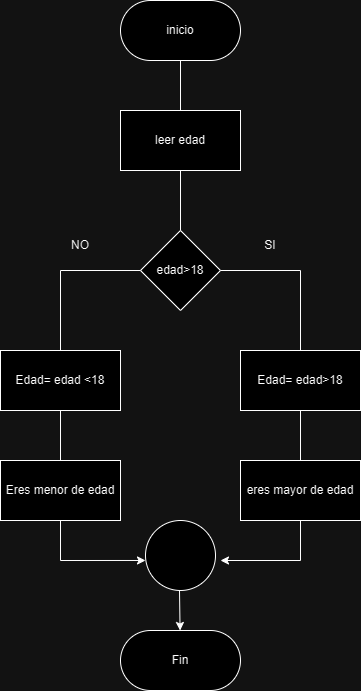

The diagram above was exported from draw.io. Its source (the exported page's mxGraphModel, read from the mxfile embedded in the PNG):
<mxGraphModel dx="1072" dy="481" grid="1" gridSize="10" guides="1" tooltips="1" connect="1" arrows="1" fold="1" page="1" pageScale="1" pageWidth="827" pageHeight="1169" math="0" shadow="0">
  <root>
    <mxCell id="0" />
    <mxCell id="1" parent="0" />
    <mxCell id="L7WZNwHrlM5XByXVGJO4-2" value="inicio" style="rounded=1;whiteSpace=wrap;html=1;arcSize=50;" vertex="1" parent="1">
      <mxGeometry x="340" y="40" width="120" height="60" as="geometry" />
    </mxCell>
    <mxCell id="L7WZNwHrlM5XByXVGJO4-3" value="leer edad" style="rounded=0;whiteSpace=wrap;html=1;" vertex="1" parent="1">
      <mxGeometry x="340" y="150" width="120" height="60" as="geometry" />
    </mxCell>
    <mxCell id="L7WZNwHrlM5XByXVGJO4-4" value="edad&amp;gt;18" style="rhombus;whiteSpace=wrap;html=1;" vertex="1" parent="1">
      <mxGeometry x="360" y="270" width="80" height="80" as="geometry" />
    </mxCell>
    <mxCell id="L7WZNwHrlM5XByXVGJO4-5" value="" style="endArrow=none;html=1;rounded=0;entryX=0.5;entryY=1;entryDx=0;entryDy=0;" edge="1" parent="1" target="L7WZNwHrlM5XByXVGJO4-3">
      <mxGeometry width="50" height="50" relative="1" as="geometry">
        <mxPoint x="400" y="270" as="sourcePoint" />
        <mxPoint x="450" y="230" as="targetPoint" />
      </mxGeometry>
    </mxCell>
    <mxCell id="L7WZNwHrlM5XByXVGJO4-6" value="" style="endArrow=none;html=1;rounded=0;exitX=0.5;exitY=0;exitDx=0;exitDy=0;" edge="1" parent="1" source="L7WZNwHrlM5XByXVGJO4-3">
      <mxGeometry width="50" height="50" relative="1" as="geometry">
        <mxPoint x="350" y="150" as="sourcePoint" />
        <mxPoint x="400" y="100" as="targetPoint" />
      </mxGeometry>
    </mxCell>
    <mxCell id="L7WZNwHrlM5XByXVGJO4-7" value="" style="endArrow=none;html=1;rounded=0;" edge="1" parent="1">
      <mxGeometry width="50" height="50" relative="1" as="geometry">
        <mxPoint x="440" y="310" as="sourcePoint" />
        <mxPoint x="520" y="310" as="targetPoint" />
      </mxGeometry>
    </mxCell>
    <mxCell id="L7WZNwHrlM5XByXVGJO4-8" value="" style="endArrow=none;html=1;rounded=0;" edge="1" parent="1">
      <mxGeometry width="50" height="50" relative="1" as="geometry">
        <mxPoint x="280" y="310" as="sourcePoint" />
        <mxPoint x="360" y="310" as="targetPoint" />
      </mxGeometry>
    </mxCell>
    <mxCell id="L7WZNwHrlM5XByXVGJO4-9" value="NO" style="text;html=1;strokeColor=none;fillColor=none;align=center;verticalAlign=middle;whiteSpace=wrap;rounded=0;" vertex="1" parent="1">
      <mxGeometry x="270" y="270" width="60" height="30" as="geometry" />
    </mxCell>
    <mxCell id="L7WZNwHrlM5XByXVGJO4-10" value="SI" style="text;html=1;strokeColor=none;fillColor=none;align=center;verticalAlign=middle;whiteSpace=wrap;rounded=0;" vertex="1" parent="1">
      <mxGeometry x="460" y="270" width="60" height="30" as="geometry" />
    </mxCell>
    <mxCell id="L7WZNwHrlM5XByXVGJO4-11" value="" style="endArrow=none;html=1;rounded=0;" edge="1" parent="1">
      <mxGeometry width="50" height="50" relative="1" as="geometry">
        <mxPoint x="280" y="390" as="sourcePoint" />
        <mxPoint x="280" y="310" as="targetPoint" />
      </mxGeometry>
    </mxCell>
    <mxCell id="L7WZNwHrlM5XByXVGJO4-12" value="" style="endArrow=none;html=1;rounded=0;" edge="1" parent="1">
      <mxGeometry width="50" height="50" relative="1" as="geometry">
        <mxPoint x="520" y="310" as="sourcePoint" />
        <mxPoint x="520" y="400" as="targetPoint" />
      </mxGeometry>
    </mxCell>
    <mxCell id="L7WZNwHrlM5XByXVGJO4-13" value="Edad= edad&amp;gt;18" style="rounded=0;whiteSpace=wrap;html=1;" vertex="1" parent="1">
      <mxGeometry x="460" y="390" width="120" height="60" as="geometry" />
    </mxCell>
    <mxCell id="L7WZNwHrlM5XByXVGJO4-14" value="Edad= edad &amp;lt;18" style="rounded=0;whiteSpace=wrap;html=1;" vertex="1" parent="1">
      <mxGeometry x="220" y="390" width="120" height="60" as="geometry" />
    </mxCell>
    <mxCell id="L7WZNwHrlM5XByXVGJO4-15" value="Eres menor de edad" style="rounded=0;whiteSpace=wrap;html=1;" vertex="1" parent="1">
      <mxGeometry x="220" y="500" width="120" height="60" as="geometry" />
    </mxCell>
    <mxCell id="L7WZNwHrlM5XByXVGJO4-16" value="" style="endArrow=none;html=1;rounded=0;exitX=0.5;exitY=0;exitDx=0;exitDy=0;" edge="1" parent="1" source="L7WZNwHrlM5XByXVGJO4-15">
      <mxGeometry width="50" height="50" relative="1" as="geometry">
        <mxPoint x="230" y="500" as="sourcePoint" />
        <mxPoint x="280" y="450" as="targetPoint" />
      </mxGeometry>
    </mxCell>
    <mxCell id="L7WZNwHrlM5XByXVGJO4-17" value="" style="endArrow=none;html=1;rounded=0;" edge="1" parent="1" source="L7WZNwHrlM5XByXVGJO4-22">
      <mxGeometry width="50" height="50" relative="1" as="geometry">
        <mxPoint x="520" y="600" as="sourcePoint" />
        <mxPoint x="520" y="450" as="targetPoint" />
      </mxGeometry>
    </mxCell>
    <mxCell id="L7WZNwHrlM5XByXVGJO4-18" value="" style="endArrow=classic;html=1;rounded=0;" edge="1" parent="1">
      <mxGeometry width="50" height="50" relative="1" as="geometry">
        <mxPoint x="520" y="600" as="sourcePoint" />
        <mxPoint x="440" y="600" as="targetPoint" />
      </mxGeometry>
    </mxCell>
    <mxCell id="L7WZNwHrlM5XByXVGJO4-19" value="" style="endArrow=classic;html=1;rounded=0;entryX=0;entryY=0.571;entryDx=0;entryDy=0;entryPerimeter=0;" edge="1" parent="1" target="L7WZNwHrlM5XByXVGJO4-21">
      <mxGeometry width="50" height="50" relative="1" as="geometry">
        <mxPoint x="280" y="600" as="sourcePoint" />
        <mxPoint x="360" y="600" as="targetPoint" />
      </mxGeometry>
    </mxCell>
    <mxCell id="L7WZNwHrlM5XByXVGJO4-20" value="" style="endArrow=none;html=1;rounded=0;" edge="1" parent="1">
      <mxGeometry width="50" height="50" relative="1" as="geometry">
        <mxPoint x="280" y="600" as="sourcePoint" />
        <mxPoint x="280" y="560" as="targetPoint" />
      </mxGeometry>
    </mxCell>
    <mxCell id="L7WZNwHrlM5XByXVGJO4-21" value="" style="ellipse;whiteSpace=wrap;html=1;aspect=fixed;" vertex="1" parent="1">
      <mxGeometry x="365" y="560" width="70" height="70" as="geometry" />
    </mxCell>
    <mxCell id="L7WZNwHrlM5XByXVGJO4-24" value="" style="endArrow=none;html=1;rounded=0;" edge="1" parent="1" target="L7WZNwHrlM5XByXVGJO4-22">
      <mxGeometry width="50" height="50" relative="1" as="geometry">
        <mxPoint x="520" y="600" as="sourcePoint" />
        <mxPoint x="520" y="450" as="targetPoint" />
      </mxGeometry>
    </mxCell>
    <mxCell id="L7WZNwHrlM5XByXVGJO4-22" value="eres mayor de edad" style="rounded=0;whiteSpace=wrap;html=1;" vertex="1" parent="1">
      <mxGeometry x="460" y="500" width="120" height="60" as="geometry" />
    </mxCell>
    <mxCell id="L7WZNwHrlM5XByXVGJO4-25" value="" style="endArrow=classic;html=1;rounded=0;" edge="1" parent="1" target="L7WZNwHrlM5XByXVGJO4-26">
      <mxGeometry width="50" height="50" relative="1" as="geometry">
        <mxPoint x="399" y="630" as="sourcePoint" />
        <mxPoint x="400" y="690" as="targetPoint" />
      </mxGeometry>
    </mxCell>
    <mxCell id="L7WZNwHrlM5XByXVGJO4-26" value="Fin" style="rounded=1;whiteSpace=wrap;html=1;arcSize=50;" vertex="1" parent="1">
      <mxGeometry x="340" y="670" width="120" height="60" as="geometry" />
    </mxCell>
  </root>
</mxGraphModel>